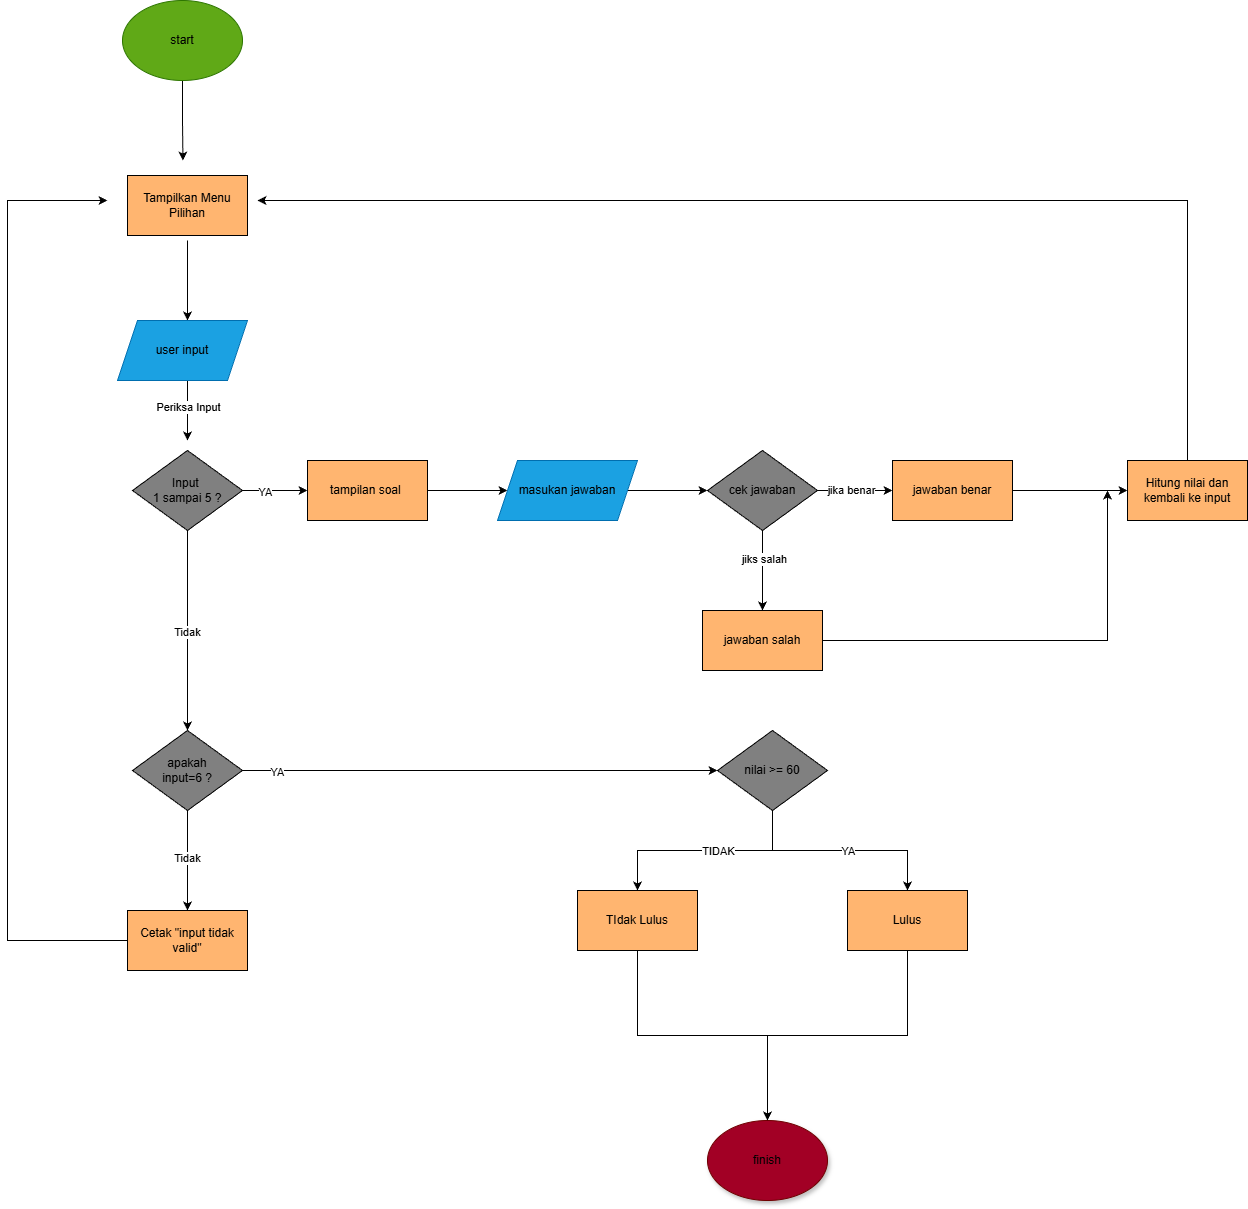

The diagram above was exported from draw.io. Its source (the exported page's mxGraphModel, read from the mxfile embedded in the PNG):
<mxGraphModel dx="1737" dy="972" grid="1" gridSize="10" guides="1" tooltips="1" connect="1" arrows="1" fold="1" page="1" pageScale="1" pageWidth="827" pageHeight="1169" math="0" shadow="0">
  <root>
    <mxCell id="0" />
    <mxCell id="1" parent="0" />
    <mxCell id="od2J9KmDNuSJKBm4AHmm-5" edge="1" parent="1" style="edgeStyle=orthogonalEdgeStyle;rounded=0;orthogonalLoop=1;jettySize=auto;html=1;snapToPoint=0;" value="">
      <mxGeometry relative="1" as="geometry">
        <mxPoint x="400" y="590" as="sourcePoint" />
        <mxPoint x="400" y="670" as="targetPoint" />
      </mxGeometry>
    </mxCell>
    <mxCell id="0iED-Lo5HoNPh5J2RkZ--62" edge="1" parent="1" source="od2J9KmDNuSJKBm4AHmm-6" style="edgeStyle=orthogonalEdgeStyle;rounded=0;orthogonalLoop=1;jettySize=auto;html=1;exitX=0.5;exitY=1;exitDx=0;exitDy=0;">
      <mxGeometry relative="1" as="geometry">
        <mxPoint x="395.46153846153834" y="510" as="targetPoint" />
      </mxGeometry>
    </mxCell>
    <mxCell id="od2J9KmDNuSJKBm4AHmm-6" parent="1" style="ellipse;whiteSpace=wrap;html=1;fillColor=#60a917;fontColor=#ffffff;strokeColor=#2D7600;" value="&lt;font style=&quot;color: light-dark(rgb(0, 0, 0), rgb(255, 255, 255));&quot;&gt;start&lt;/font&gt;" vertex="1">
      <mxGeometry height="80" width="120" x="335" y="350" as="geometry" />
    </mxCell>
    <mxCell id="od2J9KmDNuSJKBm4AHmm-9" edge="1" parent="1" source="od2J9KmDNuSJKBm4AHmm-8" style="edgeStyle=orthogonalEdgeStyle;rounded=0;orthogonalLoop=1;jettySize=auto;html=1;snapToPoint=0;">
      <mxGeometry relative="1" as="geometry">
        <Array as="points">
          <mxPoint x="400" y="790" />
        </Array>
        <mxPoint x="400" y="790" as="targetPoint" />
      </mxGeometry>
    </mxCell>
    <mxCell id="0iED-Lo5HoNPh5J2RkZ--52" connectable="0" parent="od2J9KmDNuSJKBm4AHmm-9" style="edgeLabel;html=1;align=center;verticalAlign=middle;resizable=0;points=[];" value="Periksa Input" vertex="1">
      <mxGeometry relative="1" x="-0.1185" as="geometry">
        <mxPoint as="offset" />
      </mxGeometry>
    </mxCell>
    <mxCell id="od2J9KmDNuSJKBm4AHmm-8" parent="1" style="shape=parallelogram;perimeter=parallelogramPerimeter;whiteSpace=wrap;html=1;fixedSize=1;fillColor=#1ba1e2;fontColor=#ffffff;strokeColor=#006EAF;snapToPoint=0;" value="&lt;font style=&quot;color: light-dark(rgb(0, 0, 0), rgb(255, 255, 255));&quot;&gt;user input&lt;/font&gt;" vertex="1">
      <mxGeometry height="60" width="130" x="330" y="670" as="geometry" />
    </mxCell>
    <mxCell id="od2J9KmDNuSJKBm4AHmm-29" edge="1" parent="1" source="od2J9KmDNuSJKBm4AHmm-26" style="edgeStyle=orthogonalEdgeStyle;rounded=0;orthogonalLoop=1;jettySize=auto;html=1;snapToPoint=0;" target="od2J9KmDNuSJKBm4AHmm-28" value="">
      <mxGeometry relative="1" as="geometry" />
    </mxCell>
    <mxCell id="0iED-Lo5HoNPh5J2RkZ--48" connectable="0" parent="od2J9KmDNuSJKBm4AHmm-29" style="edgeLabel;html=1;align=center;verticalAlign=middle;resizable=0;points=[];" value="YA" vertex="1">
      <mxGeometry relative="1" x="-0.3169" y="-1" as="geometry">
        <mxPoint as="offset" />
      </mxGeometry>
    </mxCell>
    <mxCell id="0iED-Lo5HoNPh5J2RkZ--49" edge="1" parent="1" source="od2J9KmDNuSJKBm4AHmm-26" style="edgeStyle=orthogonalEdgeStyle;rounded=0;orthogonalLoop=1;jettySize=auto;html=1;exitX=0.5;exitY=1;exitDx=0;exitDy=0;entryX=0.5;entryY=0;entryDx=0;entryDy=0;" target="od2J9KmDNuSJKBm4AHmm-95">
      <mxGeometry relative="1" as="geometry">
        <mxPoint x="400" y="1010" as="targetPoint" />
      </mxGeometry>
    </mxCell>
    <mxCell id="0iED-Lo5HoNPh5J2RkZ--50" connectable="0" parent="0iED-Lo5HoNPh5J2RkZ--49" style="edgeLabel;html=1;align=center;verticalAlign=middle;resizable=0;points=[];" value="Tidak" vertex="1">
      <mxGeometry relative="1" x="0.0067" y="-1" as="geometry">
        <mxPoint y="1" as="offset" />
      </mxGeometry>
    </mxCell>
    <mxCell id="od2J9KmDNuSJKBm4AHmm-26" parent="1" style="rhombus;whiteSpace=wrap;html=1;fillColor=light-dark(#808080,#808080);snapToPoint=0;" value="Input&amp;nbsp;&lt;div&gt;1 sampai 5 ?&lt;/div&gt;" vertex="1">
      <mxGeometry height="80" width="110" x="345" y="800" as="geometry" />
    </mxCell>
    <mxCell id="od2J9KmDNuSJKBm4AHmm-74" edge="1" parent="1" source="od2J9KmDNuSJKBm4AHmm-28" style="edgeStyle=orthogonalEdgeStyle;rounded=0;orthogonalLoop=1;jettySize=auto;html=1;snapToPoint=0;" target="od2J9KmDNuSJKBm4AHmm-66" value="">
      <mxGeometry relative="1" as="geometry" />
    </mxCell>
    <mxCell id="od2J9KmDNuSJKBm4AHmm-28" parent="1" style="whiteSpace=wrap;html=1;fillColor=light-dark(#FFB570,#FFB570);snapToPoint=0;" value="tampilan soal&amp;nbsp;" vertex="1">
      <mxGeometry height="60" width="120" x="520" y="810" as="geometry" />
    </mxCell>
    <mxCell id="od2J9KmDNuSJKBm4AHmm-65" edge="1" parent="1" source="od2J9KmDNuSJKBm4AHmm-66" style="edgeStyle=orthogonalEdgeStyle;rounded=0;orthogonalLoop=1;jettySize=auto;html=1;snapToPoint=0;" target="od2J9KmDNuSJKBm4AHmm-71" value="">
      <mxGeometry relative="1" as="geometry" />
    </mxCell>
    <mxCell id="od2J9KmDNuSJKBm4AHmm-66" parent="1" style="shape=parallelogram;perimeter=parallelogramPerimeter;whiteSpace=wrap;html=1;fixedSize=1;fillColor=#1ba1e2;fontColor=#ffffff;strokeColor=#006EAF;snapToPoint=0;" value="&lt;font style=&quot;color: light-dark(rgb(0, 0, 0), rgb(255, 255, 255));&quot;&gt;masukan jawaban&lt;/font&gt;" vertex="1">
      <mxGeometry height="60" width="140" x="710" y="810" as="geometry" />
    </mxCell>
    <mxCell id="od2J9KmDNuSJKBm4AHmm-67" edge="1" parent="1" source="od2J9KmDNuSJKBm4AHmm-71" style="edgeStyle=orthogonalEdgeStyle;rounded=0;orthogonalLoop=1;jettySize=auto;html=1;snapToPoint=0;" target="od2J9KmDNuSJKBm4AHmm-72" value="">
      <mxGeometry relative="1" as="geometry" />
    </mxCell>
    <mxCell id="od2J9KmDNuSJKBm4AHmm-68" connectable="0" parent="od2J9KmDNuSJKBm4AHmm-67" style="edgeLabel;html=1;align=center;verticalAlign=middle;resizable=0;points=[];snapToPoint=0;" value="jika benar" vertex="1">
      <mxGeometry relative="1" x="-0.0933" y="1" as="geometry">
        <mxPoint as="offset" />
      </mxGeometry>
    </mxCell>
    <mxCell id="od2J9KmDNuSJKBm4AHmm-69" edge="1" parent="1" source="od2J9KmDNuSJKBm4AHmm-71" style="edgeStyle=orthogonalEdgeStyle;rounded=0;orthogonalLoop=1;jettySize=auto;html=1;snapToPoint=0;" target="od2J9KmDNuSJKBm4AHmm-73" value="">
      <mxGeometry relative="1" as="geometry" />
    </mxCell>
    <mxCell id="od2J9KmDNuSJKBm4AHmm-70" connectable="0" parent="od2J9KmDNuSJKBm4AHmm-69" style="edgeLabel;html=1;align=center;verticalAlign=middle;resizable=0;points=[];snapToPoint=0;" value="jiks salah" vertex="1">
      <mxGeometry relative="1" x="-0.3185" y="1" as="geometry">
        <mxPoint y="1" as="offset" />
      </mxGeometry>
    </mxCell>
    <mxCell id="od2J9KmDNuSJKBm4AHmm-71" parent="1" style="rhombus;whiteSpace=wrap;html=1;fillColor=light-dark(#808080,#808080);snapToPoint=0;" value="cek jawaban" vertex="1">
      <mxGeometry height="80" width="110" x="920" y="800" as="geometry" />
    </mxCell>
    <mxCell id="0iED-Lo5HoNPh5J2RkZ--5" edge="1" parent="1" source="od2J9KmDNuSJKBm4AHmm-72" style="edgeStyle=orthogonalEdgeStyle;rounded=0;orthogonalLoop=1;jettySize=auto;html=1;exitX=1;exitY=0.5;exitDx=0;exitDy=0;entryX=0;entryY=0.5;entryDx=0;entryDy=0;snapToPoint=0;" target="0iED-Lo5HoNPh5J2RkZ--10">
      <mxGeometry relative="1" as="geometry">
        <mxPoint x="1330" y="840" as="targetPoint" />
      </mxGeometry>
    </mxCell>
    <mxCell id="od2J9KmDNuSJKBm4AHmm-72" parent="1" style="whiteSpace=wrap;html=1;fillColor=light-dark(#FFB570,#FFB570);snapToPoint=0;" value="jawaban benar" vertex="1">
      <mxGeometry height="60" width="120" x="1105" y="810" as="geometry" />
    </mxCell>
    <mxCell id="0iED-Lo5HoNPh5J2RkZ--41" edge="1" parent="1" source="od2J9KmDNuSJKBm4AHmm-73" style="edgeStyle=orthogonalEdgeStyle;rounded=0;orthogonalLoop=1;jettySize=auto;html=1;exitX=1;exitY=0.5;exitDx=0;exitDy=0;snapToPoint=0;">
      <mxGeometry relative="1" as="geometry">
        <mxPoint x="1320" y="840" as="targetPoint" />
      </mxGeometry>
    </mxCell>
    <mxCell id="od2J9KmDNuSJKBm4AHmm-73" parent="1" style="whiteSpace=wrap;html=1;fillColor=light-dark(#FFB570,#FFB570);snapToPoint=0;" value="jawaban salah" vertex="1">
      <mxGeometry height="60" width="120" x="915" y="960" as="geometry" />
    </mxCell>
    <mxCell id="0iED-Lo5HoNPh5J2RkZ--26" edge="1" parent="1" source="od2J9KmDNuSJKBm4AHmm-95" style="edgeStyle=orthogonalEdgeStyle;rounded=0;orthogonalLoop=1;jettySize=auto;html=1;exitX=1;exitY=0.5;exitDx=0;exitDy=0;entryX=0;entryY=0.5;entryDx=0;entryDy=0;snapToPoint=0;" target="0iED-Lo5HoNPh5J2RkZ--12">
      <mxGeometry relative="1" as="geometry">
        <mxPoint x="920" y="1120" as="targetPoint" />
      </mxGeometry>
    </mxCell>
    <mxCell id="0iED-Lo5HoNPh5J2RkZ--54" connectable="0" parent="0iED-Lo5HoNPh5J2RkZ--26" style="edgeLabel;html=1;align=center;verticalAlign=middle;resizable=0;points=[];" value="YA" vertex="1">
      <mxGeometry relative="1" x="-0.8526" y="-1" as="geometry">
        <mxPoint x="-1" as="offset" />
      </mxGeometry>
    </mxCell>
    <mxCell id="0iED-Lo5HoNPh5J2RkZ--53" edge="1" parent="1" source="od2J9KmDNuSJKBm4AHmm-95" style="edgeStyle=orthogonalEdgeStyle;rounded=0;orthogonalLoop=1;jettySize=auto;html=1;exitX=0.5;exitY=1;exitDx=0;exitDy=0;entryX=0.5;entryY=0;entryDx=0;entryDy=0;" target="0iED-Lo5HoNPh5J2RkZ--56">
      <mxGeometry relative="1" as="geometry">
        <mxPoint x="400" y="1250" as="targetPoint" />
      </mxGeometry>
    </mxCell>
    <mxCell id="0iED-Lo5HoNPh5J2RkZ--55" connectable="0" parent="0iED-Lo5HoNPh5J2RkZ--53" style="edgeLabel;html=1;align=center;verticalAlign=middle;resizable=0;points=[];" value="Tidak" vertex="1">
      <mxGeometry relative="1" x="-0.0667" y="-1" as="geometry">
        <mxPoint as="offset" />
      </mxGeometry>
    </mxCell>
    <mxCell id="od2J9KmDNuSJKBm4AHmm-95" parent="1" style="rhombus;whiteSpace=wrap;html=1;fillColor=#808080;snapToPoint=0;" value="apakah&lt;div&gt;input=6 ?&lt;/div&gt;" vertex="1">
      <mxGeometry height="80" width="110" x="345" y="1080" as="geometry" />
    </mxCell>
    <mxCell id="od2J9KmDNuSJKBm4AHmm-97" parent="1" style="ellipse;whiteSpace=wrap;html=1;shadow=1;fillColor=light-dark(#A20025,#990000);strokeColor=#6F0000;fontColor=#ffffff;snapToPoint=0;" value="&lt;font style=&quot;color: light-dark(rgb(0, 0, 0), rgb(255, 255, 255));&quot;&gt;finish&lt;/font&gt;" vertex="1">
      <mxGeometry height="80" width="120" x="920" y="1470" as="geometry" />
    </mxCell>
    <mxCell id="0iED-Lo5HoNPh5J2RkZ--46" edge="1" parent="1" source="0iED-Lo5HoNPh5J2RkZ--10" style="edgeStyle=orthogonalEdgeStyle;rounded=0;orthogonalLoop=1;jettySize=auto;html=1;exitX=0.5;exitY=0;exitDx=0;exitDy=0;">
      <mxGeometry relative="1" as="geometry">
        <Array as="points">
          <mxPoint x="1400" y="550" />
          <mxPoint x="470" y="550" />
        </Array>
        <mxPoint x="470" y="550" as="targetPoint" />
      </mxGeometry>
    </mxCell>
    <mxCell id="0iED-Lo5HoNPh5J2RkZ--10" parent="1" style="whiteSpace=wrap;html=1;fillColor=light-dark(#FFB570,#FFB570);snapToPoint=0;" value="Hitung nilai dan&lt;div&gt;kembali ke input&lt;/div&gt;" vertex="1">
      <mxGeometry height="60" width="120" x="1340" y="810" as="geometry" />
    </mxCell>
    <mxCell id="0iED-Lo5HoNPh5J2RkZ--31" edge="1" parent="1" source="0iED-Lo5HoNPh5J2RkZ--12" style="edgeStyle=orthogonalEdgeStyle;rounded=0;orthogonalLoop=1;jettySize=auto;html=1;exitX=0.5;exitY=1;exitDx=0;exitDy=0;entryX=0.5;entryY=0;entryDx=0;entryDy=0;snapToPoint=0;" target="0iED-Lo5HoNPh5J2RkZ--18">
      <mxGeometry relative="1" as="geometry" />
    </mxCell>
    <mxCell id="0iED-Lo5HoNPh5J2RkZ--36" connectable="0" parent="0iED-Lo5HoNPh5J2RkZ--31" style="edgeLabel;html=1;align=center;verticalAlign=middle;resizable=0;points=[];snapToPoint=0;" value="YA" vertex="1">
      <mxGeometry relative="1" x="0.0442" y="-1" as="geometry">
        <mxPoint x="3" y="-1" as="offset" />
      </mxGeometry>
    </mxCell>
    <mxCell id="0iED-Lo5HoNPh5J2RkZ--32" edge="1" parent="1" source="0iED-Lo5HoNPh5J2RkZ--12" style="edgeStyle=orthogonalEdgeStyle;rounded=0;orthogonalLoop=1;jettySize=auto;html=1;exitX=0.5;exitY=1;exitDx=0;exitDy=0;entryX=0.5;entryY=0;entryDx=0;entryDy=0;snapToPoint=0;" target="0iED-Lo5HoNPh5J2RkZ--22">
      <mxGeometry relative="1" as="geometry" />
    </mxCell>
    <mxCell id="0iED-Lo5HoNPh5J2RkZ--34" connectable="0" parent="0iED-Lo5HoNPh5J2RkZ--32" style="edgeLabel;html=1;align=center;verticalAlign=middle;resizable=0;points=[];snapToPoint=0;" value="TIDAK" vertex="1">
      <mxGeometry relative="1" x="-0.09" y="-3" as="geometry">
        <mxPoint x="3" y="3" as="offset" />
      </mxGeometry>
    </mxCell>
    <mxCell id="0iED-Lo5HoNPh5J2RkZ--12" parent="1" style="rhombus;whiteSpace=wrap;html=1;fillColor=light-dark(#808080,#808080);snapToPoint=0;" value="nilai &amp;gt;= 60" vertex="1">
      <mxGeometry height="80" width="110" x="930" y="1080" as="geometry" />
    </mxCell>
    <mxCell id="0iED-Lo5HoNPh5J2RkZ--38" edge="1" parent="1" source="0iED-Lo5HoNPh5J2RkZ--22" style="edgeStyle=orthogonalEdgeStyle;rounded=0;orthogonalLoop=1;jettySize=auto;html=1;exitX=0.5;exitY=1;exitDx=0;exitDy=0;snapToPoint=0;">
      <mxGeometry relative="1" as="geometry">
        <mxPoint x="980" y="1470" as="targetPoint" />
      </mxGeometry>
    </mxCell>
    <mxCell id="0iED-Lo5HoNPh5J2RkZ--22" parent="1" style="whiteSpace=wrap;html=1;fillColor=light-dark(#FFB570,#FFB570);snapToPoint=0;" value="TIdak Lulus" vertex="1">
      <mxGeometry height="60" width="120" x="790" y="1240" as="geometry" />
    </mxCell>
    <mxCell id="0iED-Lo5HoNPh5J2RkZ--37" edge="1" parent="1" source="0iED-Lo5HoNPh5J2RkZ--18" style="edgeStyle=orthogonalEdgeStyle;rounded=0;orthogonalLoop=1;jettySize=auto;html=1;exitX=0.5;exitY=1;exitDx=0;exitDy=0;snapToPoint=0;" target="od2J9KmDNuSJKBm4AHmm-97">
      <mxGeometry relative="1" as="geometry" />
    </mxCell>
    <mxCell id="0iED-Lo5HoNPh5J2RkZ--18" parent="1" style="whiteSpace=wrap;html=1;fillColor=light-dark(#FFB570,#FFB570);snapToPoint=0;" value="Lulus" vertex="1">
      <mxGeometry height="60" width="120" x="1060" y="1240" as="geometry" />
    </mxCell>
    <mxCell id="0iED-Lo5HoNPh5J2RkZ--58" edge="1" parent="1" source="0iED-Lo5HoNPh5J2RkZ--56" style="edgeStyle=orthogonalEdgeStyle;rounded=0;orthogonalLoop=1;jettySize=auto;html=1;exitX=0;exitY=0.5;exitDx=0;exitDy=0;">
      <mxGeometry relative="1" as="geometry">
        <Array as="points">
          <mxPoint x="220" y="1290" />
          <mxPoint x="220" y="550" />
        </Array>
        <mxPoint x="320" y="550" as="targetPoint" />
      </mxGeometry>
    </mxCell>
    <mxCell id="0iED-Lo5HoNPh5J2RkZ--56" parent="1" style="whiteSpace=wrap;html=1;fillColor=light-dark(#FFB570,#FFB570);snapToPoint=0;" value="Cetak &quot;input tidak valid&quot;" vertex="1">
      <mxGeometry height="60" width="120" x="340" y="1260" as="geometry" />
    </mxCell>
    <mxCell id="0iED-Lo5HoNPh5J2RkZ--61" parent="1" style="whiteSpace=wrap;html=1;fillColor=light-dark(#FFB570,#FFB570);snapToPoint=0;" value="Tampilkan Menu&lt;div&gt;Pilihan&lt;/div&gt;" vertex="1">
      <mxGeometry height="60" width="120" x="340" y="525" as="geometry" />
    </mxCell>
  </root>
</mxGraphModel>